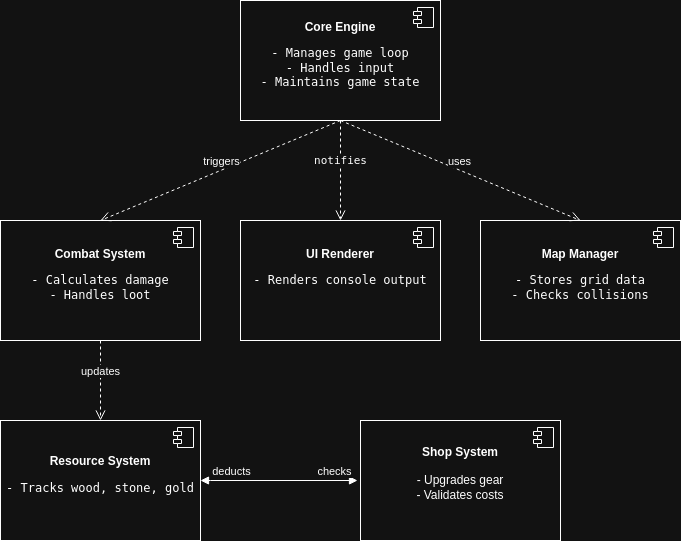

The diagram above was exported from draw.io. Its source (the exported page's mxGraphModel, read from the mxfile embedded in the PNG):
<mxGraphModel dx="1609" dy="986" grid="1" gridSize="10" guides="1" tooltips="1" connect="1" arrows="1" fold="1" page="1" pageScale="1" pageWidth="827" pageHeight="1169" math="0" shadow="0">
  <root>
    <mxCell id="WIyWlLk6GJQsqaUBKTNV-0" />
    <mxCell id="WIyWlLk6GJQsqaUBKTNV-1" parent="WIyWlLk6GJQsqaUBKTNV-0" />
    <mxCell id="Io62A1nKVzpLdugEdUgy-0" value="&lt;strong&gt;Core Engine&lt;/strong&gt;&lt;div&gt;&lt;pre&gt;- Manages game loop&lt;br/&gt;- Handles input&lt;br/&gt;- Maintains game state&lt;/pre&gt;&lt;/div&gt;" style="html=1;dropTarget=0;whiteSpace=wrap;" vertex="1" parent="WIyWlLk6GJQsqaUBKTNV-1">
      <mxGeometry x="280" y="80" width="200" height="120" as="geometry" />
    </mxCell>
    <mxCell id="Io62A1nKVzpLdugEdUgy-1" value="" style="shape=module;jettyWidth=8;jettyHeight=4;" vertex="1" parent="Io62A1nKVzpLdugEdUgy-0">
      <mxGeometry x="1" width="20" height="20" relative="1" as="geometry">
        <mxPoint x="-27" y="7" as="offset" />
      </mxGeometry>
    </mxCell>
    <mxCell id="Io62A1nKVzpLdugEdUgy-6" value="&lt;strong&gt;Combat System&lt;/strong&gt;&lt;div&gt;&lt;pre&gt;- Calculates damage&lt;br/&gt;- Handles loot&lt;/pre&gt;&lt;/div&gt;" style="html=1;dropTarget=0;whiteSpace=wrap;" vertex="1" parent="WIyWlLk6GJQsqaUBKTNV-1">
      <mxGeometry x="40" y="300" width="200" height="120" as="geometry" />
    </mxCell>
    <mxCell id="Io62A1nKVzpLdugEdUgy-7" value="" style="shape=module;jettyWidth=8;jettyHeight=4;" vertex="1" parent="Io62A1nKVzpLdugEdUgy-6">
      <mxGeometry x="1" width="20" height="20" relative="1" as="geometry">
        <mxPoint x="-27" y="7" as="offset" />
      </mxGeometry>
    </mxCell>
    <mxCell id="Io62A1nKVzpLdugEdUgy-8" value="&lt;strong&gt;Shop System&lt;/strong&gt;&lt;div&gt;&lt;b&gt;&lt;br&gt;&lt;/b&gt;&lt;div&gt;&lt;span style=&quot;background-color: transparent; color: light-dark(rgb(0, 0, 0), rgb(255, 255, 255));&quot;&gt;- Upgrades gear&lt;/span&gt;&lt;/div&gt;&lt;div&gt;&lt;span style=&quot;background-color: transparent; color: light-dark(rgb(0, 0, 0), rgb(255, 255, 255));&quot;&gt;- Validates costs&lt;/span&gt;&lt;div&gt;&lt;div&gt;&lt;div&gt;&lt;strong&gt;&lt;br&gt;&lt;/strong&gt;&lt;/div&gt;&lt;/div&gt;&lt;/div&gt;&lt;/div&gt;&lt;/div&gt;" style="html=1;dropTarget=0;whiteSpace=wrap;" vertex="1" parent="WIyWlLk6GJQsqaUBKTNV-1">
      <mxGeometry x="400" y="500" width="200" height="120" as="geometry" />
    </mxCell>
    <mxCell id="Io62A1nKVzpLdugEdUgy-9" value="" style="shape=module;jettyWidth=8;jettyHeight=4;" vertex="1" parent="Io62A1nKVzpLdugEdUgy-8">
      <mxGeometry x="1" width="20" height="20" relative="1" as="geometry">
        <mxPoint x="-27" y="7" as="offset" />
      </mxGeometry>
    </mxCell>
    <mxCell id="Io62A1nKVzpLdugEdUgy-12" value="&lt;strong&gt;Map Manager&lt;/strong&gt;&lt;div&gt;&lt;pre&gt;- Stores grid data&lt;br/&gt;- Checks collisions&lt;/pre&gt;&lt;/div&gt;" style="html=1;dropTarget=0;whiteSpace=wrap;" vertex="1" parent="WIyWlLk6GJQsqaUBKTNV-1">
      <mxGeometry x="520" y="300" width="200" height="120" as="geometry" />
    </mxCell>
    <mxCell id="Io62A1nKVzpLdugEdUgy-13" value="" style="shape=module;jettyWidth=8;jettyHeight=4;" vertex="1" parent="Io62A1nKVzpLdugEdUgy-12">
      <mxGeometry x="1" width="20" height="20" relative="1" as="geometry">
        <mxPoint x="-27" y="7" as="offset" />
      </mxGeometry>
    </mxCell>
    <mxCell id="Io62A1nKVzpLdugEdUgy-14" value="&lt;strong&gt;Resource System&lt;/strong&gt;&lt;div&gt;&lt;pre&gt;- Tracks wood, stone, gold&lt;/pre&gt;&lt;/div&gt;" style="html=1;dropTarget=0;whiteSpace=wrap;" vertex="1" parent="WIyWlLk6GJQsqaUBKTNV-1">
      <mxGeometry x="40" y="500" width="200" height="120" as="geometry" />
    </mxCell>
    <mxCell id="Io62A1nKVzpLdugEdUgy-15" value="" style="shape=module;jettyWidth=8;jettyHeight=4;" vertex="1" parent="Io62A1nKVzpLdugEdUgy-14">
      <mxGeometry x="1" width="20" height="20" relative="1" as="geometry">
        <mxPoint x="-27" y="7" as="offset" />
      </mxGeometry>
    </mxCell>
    <mxCell id="Io62A1nKVzpLdugEdUgy-16" value="&lt;strong&gt;UI Renderer&lt;/strong&gt;&lt;div&gt;&lt;pre&gt;- Renders console output&lt;br/&gt;&lt;br&gt;&lt;/pre&gt;&lt;/div&gt;" style="html=1;dropTarget=0;whiteSpace=wrap;" vertex="1" parent="WIyWlLk6GJQsqaUBKTNV-1">
      <mxGeometry x="280" y="300" width="200" height="120" as="geometry" />
    </mxCell>
    <mxCell id="Io62A1nKVzpLdugEdUgy-17" value="" style="shape=module;jettyWidth=8;jettyHeight=4;" vertex="1" parent="Io62A1nKVzpLdugEdUgy-16">
      <mxGeometry x="1" width="20" height="20" relative="1" as="geometry">
        <mxPoint x="-27" y="7" as="offset" />
      </mxGeometry>
    </mxCell>
    <mxCell id="Io62A1nKVzpLdugEdUgy-20" value="uses" style="html=1;verticalAlign=bottom;endArrow=open;dashed=1;endSize=8;curved=0;rounded=0;exitX=0.5;exitY=1;exitDx=0;exitDy=0;entryX=0.5;entryY=0;entryDx=0;entryDy=0;" edge="1" parent="WIyWlLk6GJQsqaUBKTNV-1" source="Io62A1nKVzpLdugEdUgy-0" target="Io62A1nKVzpLdugEdUgy-12">
      <mxGeometry relative="1" as="geometry">
        <mxPoint x="450" y="560" as="sourcePoint" />
        <mxPoint x="470" y="330" as="targetPoint" />
      </mxGeometry>
    </mxCell>
    <mxCell id="Io62A1nKVzpLdugEdUgy-21" value="triggers" style="html=1;verticalAlign=bottom;endArrow=open;dashed=1;endSize=8;curved=0;rounded=0;exitX=0.5;exitY=1;exitDx=0;exitDy=0;entryX=0.5;entryY=0;entryDx=0;entryDy=0;" edge="1" parent="WIyWlLk6GJQsqaUBKTNV-1" source="Io62A1nKVzpLdugEdUgy-0" target="Io62A1nKVzpLdugEdUgy-6">
      <mxGeometry relative="1" as="geometry">
        <mxPoint x="450" y="560" as="sourcePoint" />
        <mxPoint x="370" y="560" as="targetPoint" />
      </mxGeometry>
    </mxCell>
    <mxCell id="Io62A1nKVzpLdugEdUgy-22" value="updates" style="html=1;verticalAlign=bottom;endArrow=open;dashed=1;endSize=8;curved=0;rounded=0;exitX=0.5;exitY=1;exitDx=0;exitDy=0;entryX=0.5;entryY=0;entryDx=0;entryDy=0;" edge="1" parent="WIyWlLk6GJQsqaUBKTNV-1" source="Io62A1nKVzpLdugEdUgy-6" target="Io62A1nKVzpLdugEdUgy-14">
      <mxGeometry relative="1" as="geometry">
        <mxPoint x="450" y="560" as="sourcePoint" />
        <mxPoint x="370" y="560" as="targetPoint" />
      </mxGeometry>
    </mxCell>
    <mxCell id="Io62A1nKVzpLdugEdUgy-23" value="&lt;code&gt;notifies&lt;/code&gt;" style="html=1;verticalAlign=bottom;endArrow=open;dashed=1;endSize=8;curved=0;rounded=0;exitX=0.5;exitY=1;exitDx=0;exitDy=0;entryX=0.5;entryY=0;entryDx=0;entryDy=0;" edge="1" parent="WIyWlLk6GJQsqaUBKTNV-1" source="Io62A1nKVzpLdugEdUgy-0" target="Io62A1nKVzpLdugEdUgy-16">
      <mxGeometry relative="1" as="geometry">
        <mxPoint x="450" y="310" as="sourcePoint" />
        <mxPoint x="370" y="310" as="targetPoint" />
      </mxGeometry>
    </mxCell>
    <mxCell id="Io62A1nKVzpLdugEdUgy-24" value="" style="endArrow=block;startArrow=block;endFill=1;startFill=1;html=1;rounded=0;exitX=1;exitY=0.5;exitDx=0;exitDy=0;" edge="1" parent="WIyWlLk6GJQsqaUBKTNV-1" source="Io62A1nKVzpLdugEdUgy-14">
      <mxGeometry width="160" relative="1" as="geometry">
        <mxPoint x="240" y="559.5" as="sourcePoint" />
        <mxPoint x="397" y="560" as="targetPoint" />
        <Array as="points">
          <mxPoint x="250" y="560" />
        </Array>
      </mxGeometry>
    </mxCell>
    <mxCell id="Io62A1nKVzpLdugEdUgy-27" value="deducts" style="edgeLabel;html=1;align=center;verticalAlign=middle;resizable=0;points=[];" vertex="1" connectable="0" parent="Io62A1nKVzpLdugEdUgy-24">
      <mxGeometry x="-0.8726" relative="1" as="geometry">
        <mxPoint x="20" y="-10" as="offset" />
      </mxGeometry>
    </mxCell>
    <mxCell id="Io62A1nKVzpLdugEdUgy-28" value="checks" style="edgeLabel;html=1;align=center;verticalAlign=middle;resizable=0;points=[];" vertex="1" connectable="0" parent="WIyWlLk6GJQsqaUBKTNV-1">
      <mxGeometry x="370" y="550" as="geometry">
        <mxPoint x="3" as="offset" />
      </mxGeometry>
    </mxCell>
  </root>
</mxGraphModel>